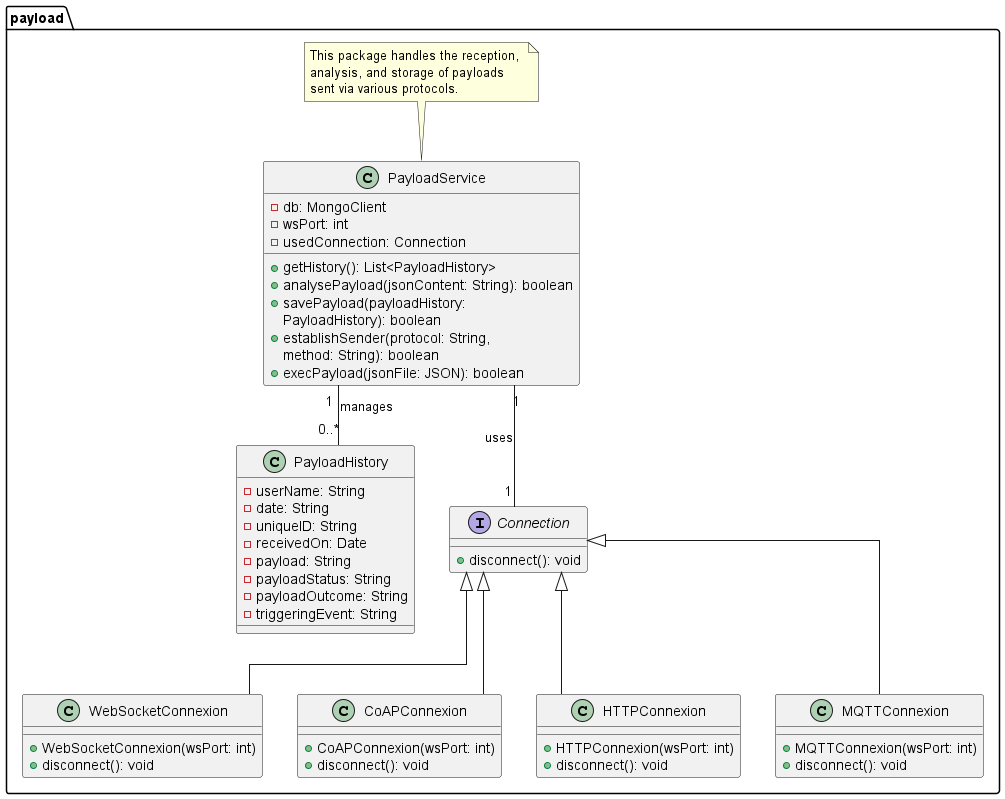

The diagram above was rendered by PlantUML. Its source (embedded in the PNG):
@startuml
skinparam linetype ortho
package "payload" {
note as N3
  This package handles the reception, 
  analysis, and storage of payloads 
  sent via various protocols.
  end note

  class PayloadService {
    - db: MongoClient
    - wsPort: int
    - usedConnection: Connection
    + getHistory(): List<PayloadHistory>
    + analysePayload(jsonContent: String): boolean
    + savePayload(payloadHistory: 
    PayloadHistory): boolean
    + establishSender(protocol: String, 
    method: String): boolean
    + execPayload(jsonFile: JSON): boolean
  }

  class PayloadHistory {
    - userName: String  
    - date: String 
    - uniqueID: String 
    - receivedOn: Date 
    - payload: String 
    - payloadStatus: String 
    - payloadOutcome: String 
    - triggeringEvent: String 
  }

  interface Connection {
    + disconnect(): void
  }

  class WebSocketConnexion extends Connection {
    + WebSocketConnexion(wsPort: int)
    + disconnect(): void
  }

  class CoAPConnexion extends Connection {
    + CoAPConnexion(wsPort: int)
    + disconnect(): void
  }

  class HTTPConnexion extends Connection {
    + HTTPConnexion(wsPort: int)
    + disconnect(): void
  }

  class MQTTConnexion extends Connection {
    + MQTTConnexion(wsPort: int)
    + disconnect(): void
  }

  PayloadService "1" -- "0..*" PayloadHistory: manages
  PayloadService "1" -- "1" Connection: uses

  N3 .. PayloadService
}
@enduml